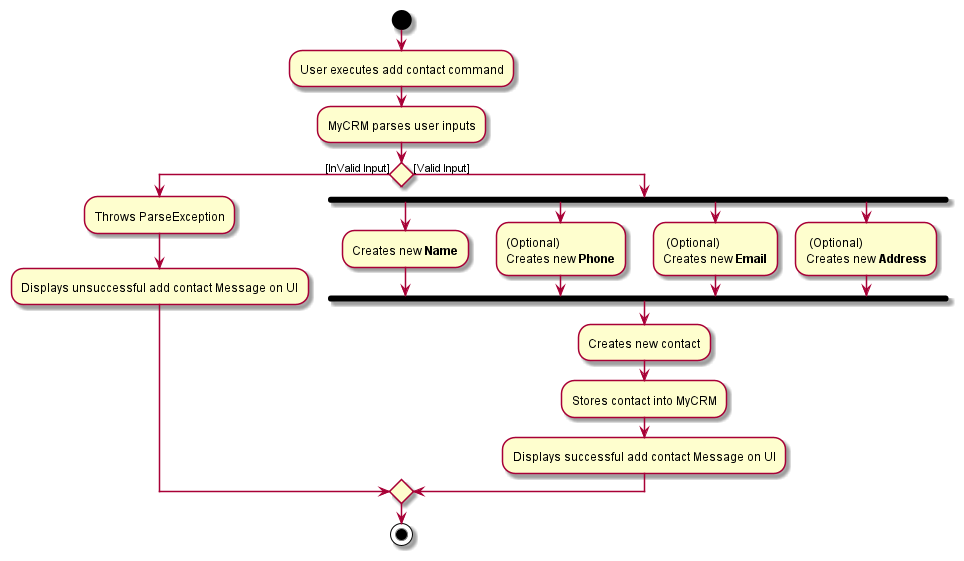

The diagram above was rendered by PlantUML. Its source (embedded in the PNG):
@startuml
start
:User executes add contact command;
:MyCRM parses user inputs;
if() then ([InValid Input])
    :Throws ParseException;
    :Displays unsuccessful add contact Message on UI;
else ([Valid Input])
    fork
    :Creates new **Name**;
    fork again
    :(Optional)
    Creates new **Phone**;
    fork again
    : (Optional)
    Creates new **Email**;
    fork again
    : (Optional)
    Creates new **Address**;
    end fork
    :Creates new contact;
    :Stores contact into MyCRM;
    :Displays successful add contact Message on UI;
endif;
stop
@enduml